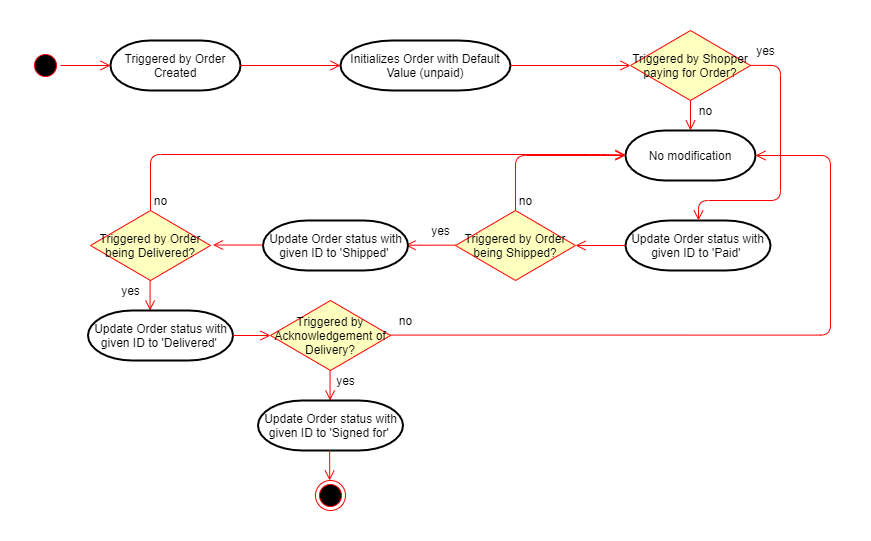

The diagram above was exported from draw.io. Its source (the exported page's mxGraphModel, read from the mxfile embedded in the PNG):
<mxGraphModel dx="1038" dy="499" grid="1" gridSize="10" guides="1" tooltips="1" connect="1" arrows="1" fold="1" page="1" pageScale="1" pageWidth="850" pageHeight="1100" math="0" shadow="0">
  <root>
    <mxCell id="0" />
    <mxCell id="1" parent="0" />
    <mxCell id="sIigF748Spl0PlDaJ3Cf-34" value="" style="ellipse;html=1;shape=startState;fillColor=#000000;strokeColor=#ff0000;" vertex="1" parent="1">
      <mxGeometry x="10" y="80" width="30" height="30" as="geometry" />
    </mxCell>
    <mxCell id="sIigF748Spl0PlDaJ3Cf-35" value="" style="edgeStyle=orthogonalEdgeStyle;html=1;verticalAlign=bottom;endArrow=open;endSize=8;strokeColor=#ff0000;" edge="1" parent="1" source="sIigF748Spl0PlDaJ3Cf-34">
      <mxGeometry relative="1" as="geometry">
        <mxPoint x="90" y="94.99999999999989" as="targetPoint" />
      </mxGeometry>
    </mxCell>
    <mxCell id="sIigF748Spl0PlDaJ3Cf-36" value="Triggered by Order Created" style="strokeWidth=2;html=1;shape=mxgraph.flowchart.terminator;whiteSpace=wrap;rounded=1;shadow=0;glass=0;sketch=0;" vertex="1" parent="1">
      <mxGeometry x="90" y="70" width="130" height="50" as="geometry" />
    </mxCell>
    <mxCell id="sIigF748Spl0PlDaJ3Cf-37" value="" style="edgeStyle=orthogonalEdgeStyle;html=1;verticalAlign=bottom;endArrow=open;endSize=8;strokeColor=#ff0000;exitX=1;exitY=0.5;exitDx=0;exitDy=0;exitPerimeter=0;" edge="1" parent="1" source="sIigF748Spl0PlDaJ3Cf-36" target="sIigF748Spl0PlDaJ3Cf-42">
      <mxGeometry relative="1" as="geometry">
        <mxPoint x="250" y="94.99999999999989" as="targetPoint" />
        <mxPoint x="50" y="105" as="sourcePoint" />
      </mxGeometry>
    </mxCell>
    <mxCell id="sIigF748Spl0PlDaJ3Cf-42" value="Initializes Order with Default Value (unpaid)" style="strokeWidth=2;html=1;shape=mxgraph.flowchart.terminator;whiteSpace=wrap;rounded=1;shadow=0;glass=0;sketch=0;" vertex="1" parent="1">
      <mxGeometry x="320" y="70" width="170" height="50" as="geometry" />
    </mxCell>
    <mxCell id="sIigF748Spl0PlDaJ3Cf-68" value="Triggered by Shopper paying for Order?" style="rhombus;whiteSpace=wrap;html=1;fillColor=#ffffc0;strokeColor=#ff0000;" vertex="1" parent="1">
      <mxGeometry x="610" y="60" width="120" height="70" as="geometry" />
    </mxCell>
    <mxCell id="sIigF748Spl0PlDaJ3Cf-71" value="" style="edgeStyle=orthogonalEdgeStyle;html=1;verticalAlign=bottom;endArrow=open;endSize=8;strokeColor=#ff0000;exitX=1;exitY=0.5;exitDx=0;exitDy=0;exitPerimeter=0;entryX=0;entryY=0.5;entryDx=0;entryDy=0;" edge="1" parent="1" source="sIigF748Spl0PlDaJ3Cf-42" target="sIigF748Spl0PlDaJ3Cf-68">
      <mxGeometry relative="1" as="geometry">
        <mxPoint x="260" y="104.99999999999989" as="targetPoint" />
        <mxPoint x="230" y="105" as="sourcePoint" />
      </mxGeometry>
    </mxCell>
    <mxCell id="sIigF748Spl0PlDaJ3Cf-73" value="" style="edgeStyle=orthogonalEdgeStyle;html=1;verticalAlign=bottom;endArrow=open;endSize=8;strokeColor=#ff0000;exitX=0.5;exitY=1;exitDx=0;exitDy=0;entryX=0.5;entryY=0;entryDx=0;entryDy=0;entryPerimeter=0;" edge="1" parent="1" source="sIigF748Spl0PlDaJ3Cf-68" target="sIigF748Spl0PlDaJ3Cf-75">
      <mxGeometry relative="1" as="geometry">
        <mxPoint x="670" y="150" as="targetPoint" />
        <mxPoint x="390" y="105" as="sourcePoint" />
      </mxGeometry>
    </mxCell>
    <mxCell id="sIigF748Spl0PlDaJ3Cf-74" value="no" style="text;html=1;align=center;verticalAlign=middle;resizable=0;points=[];autosize=1;" vertex="1" parent="1">
      <mxGeometry x="670" y="130" width="30" height="20" as="geometry" />
    </mxCell>
    <mxCell id="sIigF748Spl0PlDaJ3Cf-75" value="No modification" style="strokeWidth=2;html=1;shape=mxgraph.flowchart.terminator;whiteSpace=wrap;rounded=1;shadow=0;glass=0;sketch=0;" vertex="1" parent="1">
      <mxGeometry x="605" y="160" width="130" height="50" as="geometry" />
    </mxCell>
    <mxCell id="sIigF748Spl0PlDaJ3Cf-76" value="Update Order status with given ID to 'Paid'&amp;nbsp;" style="strokeWidth=2;html=1;shape=mxgraph.flowchart.terminator;whiteSpace=wrap;rounded=1;shadow=0;glass=0;sketch=0;" vertex="1" parent="1">
      <mxGeometry x="605" y="250" width="145" height="50" as="geometry" />
    </mxCell>
    <mxCell id="sIigF748Spl0PlDaJ3Cf-77" value="" style="edgeStyle=orthogonalEdgeStyle;html=1;verticalAlign=bottom;endArrow=open;endSize=8;strokeColor=#ff0000;exitX=1;exitY=0.5;exitDx=0;exitDy=0;exitPerimeter=0;" edge="1" parent="1" target="sIigF748Spl0PlDaJ3Cf-76">
      <mxGeometry relative="1" as="geometry">
        <mxPoint x="670" y="250" as="targetPoint" />
        <mxPoint x="730" y="94.9" as="sourcePoint" />
        <Array as="points">
          <mxPoint x="760" y="95" />
          <mxPoint x="760" y="230" />
          <mxPoint x="678" y="230" />
        </Array>
      </mxGeometry>
    </mxCell>
    <mxCell id="sIigF748Spl0PlDaJ3Cf-78" value="yes" style="text;html=1;align=center;verticalAlign=middle;resizable=0;points=[];autosize=1;" vertex="1" parent="1">
      <mxGeometry x="730" y="70" width="30" height="20" as="geometry" />
    </mxCell>
    <mxCell id="sIigF748Spl0PlDaJ3Cf-79" value="Triggered by Order being Shipped?" style="rhombus;whiteSpace=wrap;html=1;fillColor=#ffffc0;strokeColor=#ff0000;" vertex="1" parent="1">
      <mxGeometry x="435" y="240" width="120" height="70" as="geometry" />
    </mxCell>
    <mxCell id="sIigF748Spl0PlDaJ3Cf-80" value="" style="edgeStyle=orthogonalEdgeStyle;html=1;verticalAlign=bottom;endArrow=open;endSize=8;strokeColor=#ff0000;exitX=0.5;exitY=0;exitDx=0;exitDy=0;entryX=0;entryY=0.5;entryDx=0;entryDy=0;entryPerimeter=0;" edge="1" parent="1" source="sIigF748Spl0PlDaJ3Cf-79" target="sIigF748Spl0PlDaJ3Cf-75">
      <mxGeometry relative="1" as="geometry">
        <mxPoint x="680" y="170" as="targetPoint" />
        <mxPoint x="680" y="140" as="sourcePoint" />
      </mxGeometry>
    </mxCell>
    <mxCell id="sIigF748Spl0PlDaJ3Cf-81" value="no" style="text;html=1;align=center;verticalAlign=middle;resizable=0;points=[];autosize=1;" vertex="1" parent="1">
      <mxGeometry x="490" y="220" width="30" height="20" as="geometry" />
    </mxCell>
    <mxCell id="sIigF748Spl0PlDaJ3Cf-82" value="" style="edgeStyle=orthogonalEdgeStyle;html=1;verticalAlign=bottom;endArrow=open;endSize=8;strokeColor=#ff0000;exitX=0;exitY=0.5;exitDx=0;exitDy=0;exitPerimeter=0;entryX=1;entryY=0.5;entryDx=0;entryDy=0;" edge="1" parent="1" source="sIigF748Spl0PlDaJ3Cf-76" target="sIigF748Spl0PlDaJ3Cf-79">
      <mxGeometry relative="1" as="geometry">
        <mxPoint x="620" y="104.99999999999994" as="targetPoint" />
        <mxPoint x="590" y="104.99999999999994" as="sourcePoint" />
      </mxGeometry>
    </mxCell>
    <mxCell id="sIigF748Spl0PlDaJ3Cf-84" value="" style="edgeStyle=orthogonalEdgeStyle;html=1;verticalAlign=bottom;endArrow=open;endSize=8;strokeColor=#ff0000;exitX=0;exitY=0.5;exitDx=0;exitDy=0;exitPerimeter=0;entryX=1;entryY=0.5;entryDx=0;entryDy=0;" edge="1" parent="1">
      <mxGeometry relative="1" as="geometry">
        <mxPoint x="385" y="274.66" as="targetPoint" />
        <mxPoint x="435" y="274.66" as="sourcePoint" />
        <Array as="points">
          <mxPoint x="390" y="274.66" />
          <mxPoint x="390" y="274.66" />
        </Array>
      </mxGeometry>
    </mxCell>
    <mxCell id="sIigF748Spl0PlDaJ3Cf-85" value="yes" style="text;html=1;align=center;verticalAlign=middle;resizable=0;points=[];autosize=1;" vertex="1" parent="1">
      <mxGeometry x="405" y="250" width="30" height="20" as="geometry" />
    </mxCell>
    <mxCell id="sIigF748Spl0PlDaJ3Cf-86" value="Update Order status with given ID to 'Shipped'&amp;nbsp;" style="strokeWidth=2;html=1;shape=mxgraph.flowchart.terminator;whiteSpace=wrap;rounded=1;shadow=0;glass=0;sketch=0;" vertex="1" parent="1">
      <mxGeometry x="242.5" y="250" width="145" height="50" as="geometry" />
    </mxCell>
    <mxCell id="sIigF748Spl0PlDaJ3Cf-87" value="" style="edgeStyle=orthogonalEdgeStyle;html=1;verticalAlign=bottom;endArrow=open;endSize=8;strokeColor=#ff0000;exitX=0;exitY=0.5;exitDx=0;exitDy=0;exitPerimeter=0;entryX=1;entryY=0.5;entryDx=0;entryDy=0;" edge="1" parent="1">
      <mxGeometry relative="1" as="geometry">
        <mxPoint x="192.5" y="274.5" as="targetPoint" />
        <mxPoint x="242.5" y="274.5" as="sourcePoint" />
      </mxGeometry>
    </mxCell>
    <mxCell id="sIigF748Spl0PlDaJ3Cf-88" value="Triggered by Order being Delivered?" style="rhombus;whiteSpace=wrap;html=1;fillColor=#ffffc0;strokeColor=#ff0000;" vertex="1" parent="1">
      <mxGeometry x="70" y="240" width="120" height="70" as="geometry" />
    </mxCell>
    <mxCell id="sIigF748Spl0PlDaJ3Cf-89" value="" style="edgeStyle=orthogonalEdgeStyle;html=1;verticalAlign=bottom;endArrow=open;endSize=8;strokeColor=#ff0000;exitX=0.5;exitY=0;exitDx=0;exitDy=0;entryX=0;entryY=0.488;entryDx=0;entryDy=0;entryPerimeter=0;" edge="1" parent="1" source="sIigF748Spl0PlDaJ3Cf-88" target="sIigF748Spl0PlDaJ3Cf-75">
      <mxGeometry relative="1" as="geometry">
        <mxPoint x="605" y="183" as="targetPoint" />
        <mxPoint x="505" y="250" as="sourcePoint" />
        <Array as="points">
          <mxPoint x="130" y="184" />
          <mxPoint x="580" y="184" />
        </Array>
      </mxGeometry>
    </mxCell>
    <mxCell id="sIigF748Spl0PlDaJ3Cf-90" value="no" style="text;html=1;align=center;verticalAlign=middle;resizable=0;points=[];autosize=1;" vertex="1" parent="1">
      <mxGeometry x="125" y="220" width="30" height="20" as="geometry" />
    </mxCell>
    <mxCell id="sIigF748Spl0PlDaJ3Cf-91" value="" style="edgeStyle=orthogonalEdgeStyle;html=1;verticalAlign=bottom;endArrow=open;endSize=8;strokeColor=#ff0000;exitX=0.5;exitY=1;exitDx=0;exitDy=0;entryX=0.5;entryY=0;entryDx=0;entryDy=0;entryPerimeter=0;" edge="1" parent="1">
      <mxGeometry relative="1" as="geometry">
        <mxPoint x="129.58000000000004" y="340" as="targetPoint" />
        <mxPoint x="129.58000000000004" y="310" as="sourcePoint" />
      </mxGeometry>
    </mxCell>
    <mxCell id="sIigF748Spl0PlDaJ3Cf-92" value="yes" style="text;html=1;align=center;verticalAlign=middle;resizable=0;points=[];autosize=1;" vertex="1" parent="1">
      <mxGeometry x="95" y="310" width="30" height="20" as="geometry" />
    </mxCell>
    <mxCell id="sIigF748Spl0PlDaJ3Cf-93" value="Update Order status with given ID to 'Delivered'&amp;nbsp;" style="strokeWidth=2;html=1;shape=mxgraph.flowchart.terminator;whiteSpace=wrap;rounded=1;shadow=0;glass=0;sketch=0;" vertex="1" parent="1">
      <mxGeometry x="67.5" y="340" width="145" height="50" as="geometry" />
    </mxCell>
    <mxCell id="sIigF748Spl0PlDaJ3Cf-94" value="Triggered by Acknowledgement of Delivery?" style="rhombus;whiteSpace=wrap;html=1;fillColor=#ffffc0;strokeColor=#ff0000;" vertex="1" parent="1">
      <mxGeometry x="250" y="330" width="120" height="70" as="geometry" />
    </mxCell>
    <mxCell id="sIigF748Spl0PlDaJ3Cf-95" value="" style="edgeStyle=orthogonalEdgeStyle;html=1;verticalAlign=bottom;endArrow=open;endSize=8;strokeColor=#ff0000;exitX=1;exitY=0.5;exitDx=0;exitDy=0;exitPerimeter=0;" edge="1" parent="1" source="sIigF748Spl0PlDaJ3Cf-93">
      <mxGeometry relative="1" as="geometry">
        <mxPoint x="250" y="365" as="targetPoint" />
        <mxPoint x="230" y="104.99999999999994" as="sourcePoint" />
      </mxGeometry>
    </mxCell>
    <mxCell id="sIigF748Spl0PlDaJ3Cf-96" value="" style="edgeStyle=orthogonalEdgeStyle;html=1;verticalAlign=bottom;endArrow=open;endSize=8;strokeColor=#ff0000;exitX=1;exitY=0.5;exitDx=0;exitDy=0;exitPerimeter=0;entryX=1;entryY=0.5;entryDx=0;entryDy=0;entryPerimeter=0;" edge="1" parent="1" target="sIigF748Spl0PlDaJ3Cf-75">
      <mxGeometry relative="1" as="geometry">
        <mxPoint x="407.5" y="364.58" as="targetPoint" />
        <mxPoint x="370" y="364.58" as="sourcePoint" />
        <Array as="points">
          <mxPoint x="810" y="365" />
          <mxPoint x="810" y="185" />
        </Array>
      </mxGeometry>
    </mxCell>
    <mxCell id="sIigF748Spl0PlDaJ3Cf-97" value="no" style="text;html=1;align=center;verticalAlign=middle;resizable=0;points=[];autosize=1;" vertex="1" parent="1">
      <mxGeometry x="370" y="340" width="30" height="20" as="geometry" />
    </mxCell>
    <mxCell id="sIigF748Spl0PlDaJ3Cf-99" value="" style="edgeStyle=orthogonalEdgeStyle;html=1;verticalAlign=bottom;endArrow=open;endSize=8;strokeColor=#ff0000;exitX=0.5;exitY=1;exitDx=0;exitDy=0;entryX=0.5;entryY=0;entryDx=0;entryDy=0;entryPerimeter=0;" edge="1" parent="1">
      <mxGeometry relative="1" as="geometry">
        <mxPoint x="309.58" y="430" as="targetPoint" />
        <mxPoint x="309.58" y="400" as="sourcePoint" />
      </mxGeometry>
    </mxCell>
    <mxCell id="sIigF748Spl0PlDaJ3Cf-100" value="yes" style="text;html=1;align=center;verticalAlign=middle;resizable=0;points=[];autosize=1;" vertex="1" parent="1">
      <mxGeometry x="310" y="400" width="30" height="20" as="geometry" />
    </mxCell>
    <mxCell id="sIigF748Spl0PlDaJ3Cf-101" value="Update Order status with given ID to 'Signed for'&amp;nbsp;" style="strokeWidth=2;html=1;shape=mxgraph.flowchart.terminator;whiteSpace=wrap;rounded=1;shadow=0;glass=0;sketch=0;" vertex="1" parent="1">
      <mxGeometry x="237.5" y="430" width="145" height="50" as="geometry" />
    </mxCell>
    <mxCell id="sIigF748Spl0PlDaJ3Cf-102" value="" style="edgeStyle=orthogonalEdgeStyle;html=1;verticalAlign=bottom;endArrow=open;endSize=8;strokeColor=#ff0000;exitX=0.5;exitY=1;exitDx=0;exitDy=0;entryX=0.5;entryY=0;entryDx=0;entryDy=0;entryPerimeter=0;" edge="1" parent="1">
      <mxGeometry relative="1" as="geometry">
        <mxPoint x="309.1699999999999" y="510" as="targetPoint" />
        <mxPoint x="309.1699999999999" y="480" as="sourcePoint" />
      </mxGeometry>
    </mxCell>
    <mxCell id="sIigF748Spl0PlDaJ3Cf-103" value="" style="ellipse;html=1;shape=endState;fillColor=#000000;strokeColor=#ff0000;" vertex="1" parent="1">
      <mxGeometry x="295" y="510" width="30" height="30" as="geometry" />
    </mxCell>
  </root>
</mxGraphModel>